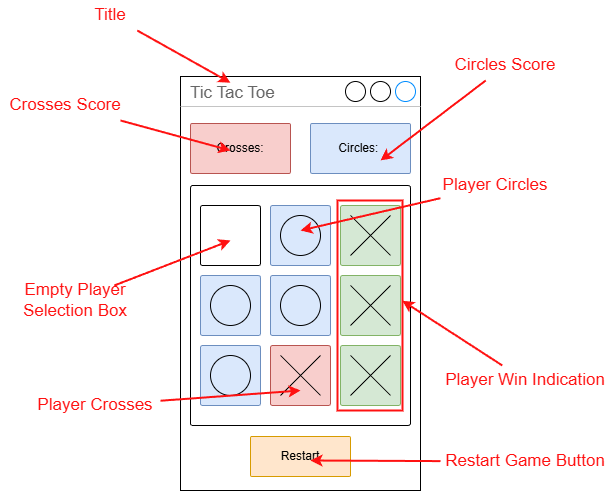

The diagram above was exported from draw.io. Its source (the exported page's mxGraphModel, read from the mxfile embedded in the PNG):
<mxGraphModel dx="818" dy="731" grid="1" gridSize="10" guides="1" tooltips="1" connect="1" arrows="1" fold="1" page="1" pageScale="1" pageWidth="850" pageHeight="1100" math="0" shadow="0">
  <root>
    <mxCell id="0" />
    <mxCell id="1" parent="0" />
    <mxCell id="2" value="Tic Tac Toe" style="strokeWidth=1;shadow=0;dashed=0;align=center;html=1;shape=mxgraph.mockup.containers.window;align=left;verticalAlign=top;spacingLeft=8;strokeColor2=#008cff;strokeColor3=#c4c4c4;fontColor=#666666;mainText=;fontSize=17;labelBackgroundColor=none;whiteSpace=wrap;" parent="1" vertex="1">
      <mxGeometry x="320" y="336" width="240" height="414" as="geometry" />
    </mxCell>
    <mxCell id="3" value="" style="rounded=1;whiteSpace=wrap;html=1;arcSize=1;" parent="1" vertex="1">
      <mxGeometry x="330" y="445" width="220" height="240" as="geometry" />
    </mxCell>
    <mxCell id="4" value="" style="rounded=1;whiteSpace=wrap;html=1;arcSize=3;" parent="1" vertex="1">
      <mxGeometry x="340" y="465" width="60" height="60" as="geometry" />
    </mxCell>
    <mxCell id="5" value="" style="rounded=1;whiteSpace=wrap;html=1;arcSize=3;fillColor=#dae8fc;strokeColor=#6c8ebf;" parent="1" vertex="1">
      <mxGeometry x="410" y="465" width="60" height="60" as="geometry" />
    </mxCell>
    <mxCell id="6" value="" style="rounded=1;whiteSpace=wrap;html=1;arcSize=3;fillColor=#d5e8d4;strokeColor=#82b366;" parent="1" vertex="1">
      <mxGeometry x="480" y="465" width="60" height="60" as="geometry" />
    </mxCell>
    <mxCell id="7" value="" style="rounded=1;whiteSpace=wrap;html=1;arcSize=3;fillColor=#dae8fc;strokeColor=#6c8ebf;" parent="1" vertex="1">
      <mxGeometry x="340" y="535" width="60" height="60" as="geometry" />
    </mxCell>
    <mxCell id="8" value="" style="rounded=1;whiteSpace=wrap;html=1;arcSize=3;fillColor=#dae8fc;strokeColor=#6c8ebf;" parent="1" vertex="1">
      <mxGeometry x="410" y="535" width="60" height="60" as="geometry" />
    </mxCell>
    <mxCell id="9" value="" style="rounded=1;whiteSpace=wrap;html=1;arcSize=3;fillColor=#d5e8d4;strokeColor=#82b366;" parent="1" vertex="1">
      <mxGeometry x="480" y="535" width="60" height="60" as="geometry" />
    </mxCell>
    <mxCell id="10" value="" style="rounded=1;whiteSpace=wrap;html=1;arcSize=3;fillColor=#dae8fc;strokeColor=#6c8ebf;" parent="1" vertex="1">
      <mxGeometry x="340" y="605" width="60" height="60" as="geometry" />
    </mxCell>
    <mxCell id="11" value="" style="rounded=1;whiteSpace=wrap;html=1;arcSize=3;fillColor=#f8cecc;strokeColor=#b85450;" parent="1" vertex="1">
      <mxGeometry x="410" y="605" width="60" height="60" as="geometry" />
    </mxCell>
    <mxCell id="12" value="" style="rounded=1;whiteSpace=wrap;html=1;arcSize=3;fillColor=#d5e8d4;strokeColor=#82b366;" parent="1" vertex="1">
      <mxGeometry x="480" y="605" width="60" height="60" as="geometry" />
    </mxCell>
    <mxCell id="13" value="" style="shape=mxgraph.sysml.x;" parent="1" vertex="1">
      <mxGeometry x="490" y="475" width="40" height="40" as="geometry" />
    </mxCell>
    <mxCell id="14" value="" style="ellipse;whiteSpace=wrap;html=1;aspect=fixed;fillColor=none;" parent="1" vertex="1">
      <mxGeometry x="420" y="475" width="40" height="40" as="geometry" />
    </mxCell>
    <mxCell id="15" value="" style="ellipse;whiteSpace=wrap;html=1;aspect=fixed;fillColor=none;" parent="1" vertex="1">
      <mxGeometry x="350" y="545" width="40" height="40" as="geometry" />
    </mxCell>
    <mxCell id="16" value="" style="ellipse;whiteSpace=wrap;html=1;aspect=fixed;fillColor=none;" parent="1" vertex="1">
      <mxGeometry x="350" y="615" width="40" height="40" as="geometry" />
    </mxCell>
    <mxCell id="17" value="" style="ellipse;whiteSpace=wrap;html=1;aspect=fixed;fillColor=none;" parent="1" vertex="1">
      <mxGeometry x="420" y="545" width="40" height="40" as="geometry" />
    </mxCell>
    <mxCell id="18" value="" style="shape=mxgraph.sysml.x;" parent="1" vertex="1">
      <mxGeometry x="420" y="615" width="40" height="40" as="geometry" />
    </mxCell>
    <mxCell id="19" value="" style="shape=mxgraph.sysml.x;" parent="1" vertex="1">
      <mxGeometry x="490" y="615" width="40" height="40" as="geometry" />
    </mxCell>
    <mxCell id="20" value="" style="shape=mxgraph.sysml.x;" parent="1" vertex="1">
      <mxGeometry x="490" y="545" width="40" height="40" as="geometry" />
    </mxCell>
    <mxCell id="26" value="&lt;font style=&quot;color: rgb(255, 17, 17);&quot;&gt;Title&lt;/font&gt;" style="text;html=1;align=center;verticalAlign=middle;whiteSpace=wrap;rounded=0;fontSize=17;fontStyle=0" parent="1" vertex="1">
      <mxGeometry x="220" y="260" width="60" height="30" as="geometry" />
    </mxCell>
    <mxCell id="27" value="" style="endArrow=classic;html=1;entryX=0.208;entryY=0.015;entryDx=0;entryDy=0;entryPerimeter=0;fontColor=#FF1111;fillColor=#f8cecc;strokeColor=#FF1111;strokeWidth=2;" parent="1" source="26" target="2" edge="1">
      <mxGeometry width="50" height="50" relative="1" as="geometry">
        <mxPoint x="130" y="670" as="sourcePoint" />
        <mxPoint x="180" y="620" as="targetPoint" />
      </mxGeometry>
    </mxCell>
    <mxCell id="31" value="&lt;font style=&quot;color: rgb(255, 17, 17);&quot;&gt;Empty Player Selection Box&lt;/font&gt;" style="text;html=1;align=center;verticalAlign=middle;whiteSpace=wrap;rounded=0;fontSize=17;fontStyle=0" parent="1" vertex="1">
      <mxGeometry x="160" y="545" width="110" height="30" as="geometry" />
    </mxCell>
    <mxCell id="32" value="" style="endArrow=classic;html=1;fontColor=#FF1111;fillColor=#f8cecc;strokeColor=#FF1111;strokeWidth=2;entryX=0.5;entryY=0.583;entryDx=0;entryDy=0;entryPerimeter=0;" parent="1" source="31" target="4" edge="1">
      <mxGeometry width="50" height="50" relative="1" as="geometry">
        <mxPoint x="60" y="735" as="sourcePoint" />
        <mxPoint x="300" y="455" as="targetPoint" />
      </mxGeometry>
    </mxCell>
    <mxCell id="33" value="&lt;font style=&quot;color: rgb(255, 17, 17);&quot;&gt;Player Circles&lt;/font&gt;" style="text;html=1;align=center;verticalAlign=middle;whiteSpace=wrap;rounded=0;fontSize=17;fontStyle=0" parent="1" vertex="1">
      <mxGeometry x="580" y="430" width="110" height="30" as="geometry" />
    </mxCell>
    <mxCell id="34" value="" style="endArrow=classic;html=1;fontColor=#FF1111;fillColor=#f8cecc;strokeColor=#FF1111;strokeWidth=2;entryX=0.5;entryY=0.375;entryDx=0;entryDy=0;entryPerimeter=0;" parent="1" source="33" target="14" edge="1">
      <mxGeometry width="50" height="50" relative="1" as="geometry">
        <mxPoint x="470" y="750" as="sourcePoint" />
        <mxPoint x="780" y="515" as="targetPoint" />
      </mxGeometry>
    </mxCell>
    <mxCell id="35" value="&lt;font style=&quot;color: rgb(255, 17, 17);&quot;&gt;Player Crosses&lt;/font&gt;" style="text;html=1;align=center;verticalAlign=middle;whiteSpace=wrap;rounded=0;fontSize=17;fontStyle=0" parent="1" vertex="1">
      <mxGeometry x="170" y="650" width="130" height="30" as="geometry" />
    </mxCell>
    <mxCell id="36" value="" style="endArrow=classic;html=1;fontColor=#FF1111;fillColor=#f8cecc;strokeColor=#FF1111;strokeWidth=2;entryX=0.5;entryY=0.75;entryDx=0;entryDy=0;entryPerimeter=0;" parent="1" source="35" target="11" edge="1">
      <mxGeometry width="50" height="50" relative="1" as="geometry">
        <mxPoint x="80" y="1035" as="sourcePoint" />
        <mxPoint x="50" y="775" as="targetPoint" />
      </mxGeometry>
    </mxCell>
    <mxCell id="37" value="&lt;font style=&quot;color: rgb(255, 17, 17);&quot;&gt;Player Win Indication&lt;/font&gt;" style="text;html=1;align=center;verticalAlign=middle;whiteSpace=wrap;rounded=0;fontSize=17;fontStyle=0" parent="1" vertex="1">
      <mxGeometry x="580" y="625" width="170" height="30" as="geometry" />
    </mxCell>
    <mxCell id="38" value="" style="endArrow=classic;html=1;fontColor=#FF1111;fillColor=#f8cecc;strokeColor=#FF1111;strokeWidth=2;entryX=0.996;entryY=0.477;entryDx=0;entryDy=0;entryPerimeter=0;" parent="1" source="37" target="39" edge="1">
      <mxGeometry width="50" height="50" relative="1" as="geometry">
        <mxPoint x="490" y="945" as="sourcePoint" />
        <mxPoint x="850" y="560" as="targetPoint" />
      </mxGeometry>
    </mxCell>
    <mxCell id="39" value="" style="rounded=0;whiteSpace=wrap;html=1;fillColor=none;strokeColor=#FF1111;strokeWidth=2;" parent="1" vertex="1">
      <mxGeometry x="477" y="460" width="65" height="210" as="geometry" />
    </mxCell>
    <mxCell id="40" value="Crosses:" style="rounded=1;whiteSpace=wrap;html=1;arcSize=3;fillColor=#f8cecc;strokeColor=#b85450;" parent="1" vertex="1">
      <mxGeometry x="330" y="383" width="100" height="50" as="geometry" />
    </mxCell>
    <mxCell id="41" value="Circles:&amp;nbsp;" style="rounded=1;whiteSpace=wrap;html=1;arcSize=3;fillColor=#dae8fc;strokeColor=#6c8ebf;" parent="1" vertex="1">
      <mxGeometry x="450" y="383" width="100" height="50" as="geometry" />
    </mxCell>
    <mxCell id="42" value="Restart" style="rounded=1;whiteSpace=wrap;html=1;arcSize=3;fillColor=#ffe6cc;strokeColor=#d79b00;" parent="1" vertex="1">
      <mxGeometry x="390" y="696" width="100" height="40" as="geometry" />
    </mxCell>
    <mxCell id="44" value="" style="endArrow=classic;html=1;fontColor=#FF1111;fillColor=#f8cecc;strokeColor=#FF1111;strokeWidth=2;entryX=0.5;entryY=0.75;entryDx=0;entryDy=0;entryPerimeter=0;" parent="1" source="45" edge="1">
      <mxGeometry width="50" height="50" relative="1" as="geometry">
        <mxPoint x="90" y="1105" as="sourcePoint" />
        <mxPoint x="450" y="720" as="targetPoint" />
      </mxGeometry>
    </mxCell>
    <mxCell id="45" value="&lt;font style=&quot;color: rgb(255, 17, 17);&quot;&gt;Restart Game Button&lt;/font&gt;" style="text;html=1;align=center;verticalAlign=middle;whiteSpace=wrap;rounded=0;fontSize=17;fontStyle=0" parent="1" vertex="1">
      <mxGeometry x="580" y="706" width="170" height="30" as="geometry" />
    </mxCell>
    <mxCell id="46" value="&lt;font style=&quot;color: rgb(255, 17, 17);&quot;&gt;Crosses Score&lt;/font&gt;" style="text;html=1;align=center;verticalAlign=middle;whiteSpace=wrap;rounded=0;fontSize=17;fontStyle=0" vertex="1" parent="1">
      <mxGeometry x="140" y="350" width="130" height="30" as="geometry" />
    </mxCell>
    <mxCell id="47" value="" style="endArrow=classic;html=1;entryX=0.4;entryY=0.54;entryDx=0;entryDy=0;entryPerimeter=0;fontColor=#FF1111;fillColor=#f8cecc;strokeColor=#FF1111;strokeWidth=2;" edge="1" source="46" parent="1" target="40">
      <mxGeometry width="50" height="50" relative="1" as="geometry">
        <mxPoint x="120" y="760" as="sourcePoint" />
        <mxPoint x="360" y="432" as="targetPoint" />
      </mxGeometry>
    </mxCell>
    <mxCell id="48" value="&lt;font style=&quot;color: rgb(255, 17, 17);&quot;&gt;Circles Score&lt;/font&gt;" style="text;html=1;align=center;verticalAlign=middle;whiteSpace=wrap;rounded=0;fontSize=17;fontStyle=0" vertex="1" parent="1">
      <mxGeometry x="580" y="310" width="130" height="30" as="geometry" />
    </mxCell>
    <mxCell id="49" value="" style="endArrow=classic;html=1;entryX=0.7;entryY=0.74;entryDx=0;entryDy=0;entryPerimeter=0;fontColor=#FF1111;fillColor=#f8cecc;strokeColor=#FF1111;strokeWidth=2;" edge="1" source="48" parent="1" target="41">
      <mxGeometry width="50" height="50" relative="1" as="geometry">
        <mxPoint x="560" y="720" as="sourcePoint" />
        <mxPoint x="810" y="370" as="targetPoint" />
      </mxGeometry>
    </mxCell>
  </root>
</mxGraphModel>